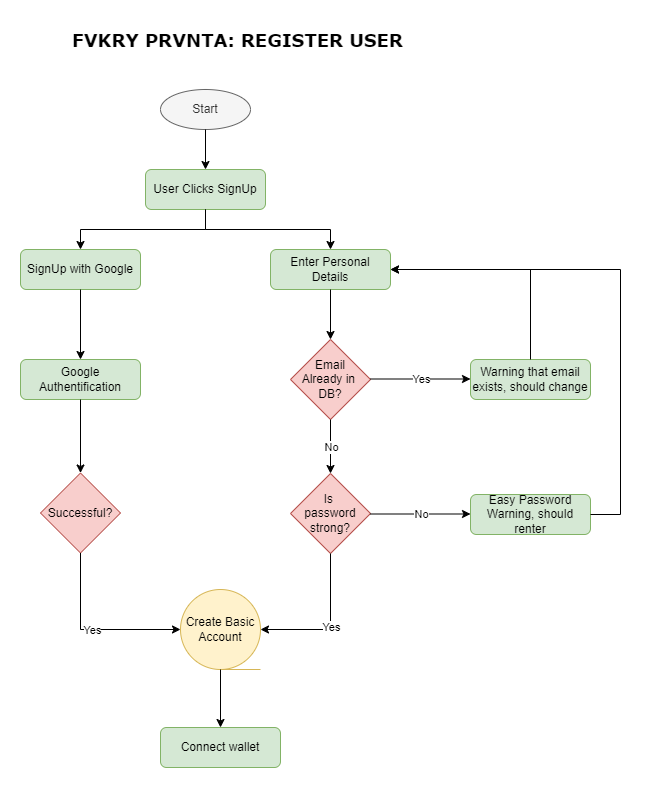

The diagram above was exported from draw.io. Its source (the exported page's mxGraphModel, read from the mxfile embedded in the PNG):
<mxGraphModel dx="880" dy="532" grid="1" gridSize="10" guides="1" tooltips="1" connect="1" arrows="1" fold="1" page="1" pageScale="1" pageWidth="1169" pageHeight="827" math="0" shadow="0">
  <root>
    <mxCell id="WIyWlLk6GJQsqaUBKTNV-0" />
    <mxCell id="WIyWlLk6GJQsqaUBKTNV-1" parent="WIyWlLk6GJQsqaUBKTNV-0" />
    <mxCell id="PtgBGD1UI-ZKKbDJZ96Q-0" value="Start" style="ellipse;whiteSpace=wrap;html=1;fillColor=#f5f5f5;fontColor=#333333;strokeColor=#666666;" vertex="1" parent="WIyWlLk6GJQsqaUBKTNV-1">
      <mxGeometry x="428" y="92" width="90" height="40" as="geometry" />
    </mxCell>
    <mxCell id="PtgBGD1UI-ZKKbDJZ96Q-1" value="User Clicks SignUp" style="rounded=1;whiteSpace=wrap;html=1;fillColor=#d5e8d4;strokeColor=#82b366;" vertex="1" parent="WIyWlLk6GJQsqaUBKTNV-1">
      <mxGeometry x="413" y="172" width="120" height="40" as="geometry" />
    </mxCell>
    <mxCell id="PtgBGD1UI-ZKKbDJZ96Q-2" value="" style="endArrow=classic;html=1;rounded=0;exitX=0.5;exitY=1;exitDx=0;exitDy=0;entryX=0.5;entryY=0;entryDx=0;entryDy=0;" edge="1" parent="WIyWlLk6GJQsqaUBKTNV-1" source="PtgBGD1UI-ZKKbDJZ96Q-0" target="PtgBGD1UI-ZKKbDJZ96Q-1">
      <mxGeometry width="50" height="50" relative="1" as="geometry">
        <mxPoint x="308" y="182" as="sourcePoint" />
        <mxPoint x="358" y="132" as="targetPoint" />
      </mxGeometry>
    </mxCell>
    <mxCell id="PtgBGD1UI-ZKKbDJZ96Q-3" value="SignUp with Google" style="rounded=1;whiteSpace=wrap;html=1;fillColor=#d5e8d4;strokeColor=#82b366;" vertex="1" parent="WIyWlLk6GJQsqaUBKTNV-1">
      <mxGeometry x="288" y="252" width="120" height="40" as="geometry" />
    </mxCell>
    <mxCell id="PtgBGD1UI-ZKKbDJZ96Q-4" value="Enter Personal Details" style="rounded=1;whiteSpace=wrap;html=1;fillColor=#d5e8d4;strokeColor=#82b366;" vertex="1" parent="WIyWlLk6GJQsqaUBKTNV-1">
      <mxGeometry x="538" y="252" width="120" height="40" as="geometry" />
    </mxCell>
    <mxCell id="PtgBGD1UI-ZKKbDJZ96Q-5" value="Email&lt;div&gt;Already in&amp;nbsp;&lt;/div&gt;&lt;div&gt;DB?&lt;/div&gt;" style="rhombus;whiteSpace=wrap;html=1;fillColor=#f8cecc;strokeColor=#b85450;" vertex="1" parent="WIyWlLk6GJQsqaUBKTNV-1">
      <mxGeometry x="558" y="342" width="80" height="80" as="geometry" />
    </mxCell>
    <mxCell id="PtgBGD1UI-ZKKbDJZ96Q-6" value="" style="endArrow=classic;html=1;rounded=0;exitX=0.5;exitY=1;exitDx=0;exitDy=0;entryX=0.5;entryY=0;entryDx=0;entryDy=0;" edge="1" parent="WIyWlLk6GJQsqaUBKTNV-1" source="PtgBGD1UI-ZKKbDJZ96Q-1" target="PtgBGD1UI-ZKKbDJZ96Q-4">
      <mxGeometry width="50" height="50" relative="1" as="geometry">
        <mxPoint x="468" y="242" as="sourcePoint" />
        <mxPoint x="468" y="282" as="targetPoint" />
        <Array as="points">
          <mxPoint x="473" y="232" />
          <mxPoint x="598" y="232" />
        </Array>
      </mxGeometry>
    </mxCell>
    <mxCell id="PtgBGD1UI-ZKKbDJZ96Q-7" value="" style="endArrow=classic;html=1;rounded=0;exitX=0.5;exitY=1;exitDx=0;exitDy=0;" edge="1" parent="WIyWlLk6GJQsqaUBKTNV-1" source="PtgBGD1UI-ZKKbDJZ96Q-1" target="PtgBGD1UI-ZKKbDJZ96Q-3">
      <mxGeometry width="50" height="50" relative="1" as="geometry">
        <mxPoint x="228" y="212" as="sourcePoint" />
        <mxPoint x="348" y="250" as="targetPoint" />
        <Array as="points">
          <mxPoint x="473" y="232" />
          <mxPoint x="348" y="232" />
        </Array>
      </mxGeometry>
    </mxCell>
    <mxCell id="PtgBGD1UI-ZKKbDJZ96Q-10" value="" style="endArrow=classic;html=1;rounded=0;exitX=0.5;exitY=1;exitDx=0;exitDy=0;entryX=0.5;entryY=0;entryDx=0;entryDy=0;" edge="1" parent="WIyWlLk6GJQsqaUBKTNV-1" source="PtgBGD1UI-ZKKbDJZ96Q-4" target="PtgBGD1UI-ZKKbDJZ96Q-5">
      <mxGeometry width="50" height="50" relative="1" as="geometry">
        <mxPoint x="648" y="322" as="sourcePoint" />
        <mxPoint x="648" y="362" as="targetPoint" />
      </mxGeometry>
    </mxCell>
    <mxCell id="PtgBGD1UI-ZKKbDJZ96Q-11" value="" style="endArrow=classic;html=1;rounded=0;" edge="1" parent="WIyWlLk6GJQsqaUBKTNV-1">
      <mxGeometry relative="1" as="geometry">
        <mxPoint x="638" y="381.5" as="sourcePoint" />
        <mxPoint x="738" y="381.5" as="targetPoint" />
      </mxGeometry>
    </mxCell>
    <mxCell id="PtgBGD1UI-ZKKbDJZ96Q-12" value="Yes" style="edgeLabel;resizable=0;;align=center;verticalAlign=middle;html=1;" connectable="0" vertex="1" parent="PtgBGD1UI-ZKKbDJZ96Q-11">
      <mxGeometry relative="1" as="geometry" />
    </mxCell>
    <mxCell id="PtgBGD1UI-ZKKbDJZ96Q-17" value="Warning that email exists, should change" style="rounded=1;whiteSpace=wrap;html=1;fillColor=#d5e8d4;strokeColor=#82b366;" vertex="1" parent="WIyWlLk6GJQsqaUBKTNV-1">
      <mxGeometry x="738" y="362" width="120" height="40" as="geometry" />
    </mxCell>
    <mxCell id="PtgBGD1UI-ZKKbDJZ96Q-18" value="Google Authentification" style="rounded=1;whiteSpace=wrap;html=1;fillColor=#d5e8d4;strokeColor=#82b366;" vertex="1" parent="WIyWlLk6GJQsqaUBKTNV-1">
      <mxGeometry x="288" y="362" width="120" height="40" as="geometry" />
    </mxCell>
    <mxCell id="PtgBGD1UI-ZKKbDJZ96Q-19" value="Is&amp;nbsp;&lt;div&gt;password strong?&lt;/div&gt;" style="rhombus;whiteSpace=wrap;html=1;fillColor=#f8cecc;strokeColor=#b85450;" vertex="1" parent="WIyWlLk6GJQsqaUBKTNV-1">
      <mxGeometry x="558" y="476" width="80" height="80" as="geometry" />
    </mxCell>
    <mxCell id="PtgBGD1UI-ZKKbDJZ96Q-20" value="" style="endArrow=classic;html=1;rounded=0;exitX=0.5;exitY=1;exitDx=0;exitDy=0;" edge="1" parent="WIyWlLk6GJQsqaUBKTNV-1" source="PtgBGD1UI-ZKKbDJZ96Q-5" target="PtgBGD1UI-ZKKbDJZ96Q-19">
      <mxGeometry relative="1" as="geometry">
        <mxPoint x="648" y="432" as="sourcePoint" />
        <mxPoint x="748" y="432" as="targetPoint" />
      </mxGeometry>
    </mxCell>
    <mxCell id="PtgBGD1UI-ZKKbDJZ96Q-21" value="No" style="edgeLabel;resizable=0;;align=center;verticalAlign=middle;html=1;" connectable="0" vertex="1" parent="PtgBGD1UI-ZKKbDJZ96Q-20">
      <mxGeometry relative="1" as="geometry">
        <mxPoint as="offset" />
      </mxGeometry>
    </mxCell>
    <mxCell id="PtgBGD1UI-ZKKbDJZ96Q-30" value="" style="endArrow=classic;html=1;rounded=0;exitX=0.5;exitY=1;exitDx=0;exitDy=0;entryX=0.5;entryY=0;entryDx=0;entryDy=0;" edge="1" parent="WIyWlLk6GJQsqaUBKTNV-1" source="PtgBGD1UI-ZKKbDJZ96Q-3" target="PtgBGD1UI-ZKKbDJZ96Q-18">
      <mxGeometry width="50" height="50" relative="1" as="geometry">
        <mxPoint x="328" y="322" as="sourcePoint" />
        <mxPoint x="328" y="362" as="targetPoint" />
      </mxGeometry>
    </mxCell>
    <mxCell id="PtgBGD1UI-ZKKbDJZ96Q-31" value="" style="endArrow=classic;html=1;rounded=0;" edge="1" parent="WIyWlLk6GJQsqaUBKTNV-1">
      <mxGeometry relative="1" as="geometry">
        <mxPoint x="638" y="516.5" as="sourcePoint" />
        <mxPoint x="738" y="516.5" as="targetPoint" />
      </mxGeometry>
    </mxCell>
    <mxCell id="PtgBGD1UI-ZKKbDJZ96Q-32" value="No" style="edgeLabel;resizable=0;;align=center;verticalAlign=middle;html=1;" connectable="0" vertex="1" parent="PtgBGD1UI-ZKKbDJZ96Q-31">
      <mxGeometry relative="1" as="geometry">
        <mxPoint as="offset" />
      </mxGeometry>
    </mxCell>
    <mxCell id="PtgBGD1UI-ZKKbDJZ96Q-33" value="Easy Password Warning, should renter" style="rounded=1;whiteSpace=wrap;html=1;fillColor=#d5e8d4;strokeColor=#82b366;" vertex="1" parent="WIyWlLk6GJQsqaUBKTNV-1">
      <mxGeometry x="738" y="497" width="120" height="40" as="geometry" />
    </mxCell>
    <mxCell id="PtgBGD1UI-ZKKbDJZ96Q-35" value="Successful?" style="rhombus;whiteSpace=wrap;html=1;fillColor=#f8cecc;strokeColor=#b85450;" vertex="1" parent="WIyWlLk6GJQsqaUBKTNV-1">
      <mxGeometry x="308" y="475.5" width="80" height="80" as="geometry" />
    </mxCell>
    <mxCell id="PtgBGD1UI-ZKKbDJZ96Q-36" value="" style="endArrow=classic;html=1;rounded=0;exitX=0.5;exitY=1;exitDx=0;exitDy=0;entryX=0.5;entryY=0;entryDx=0;entryDy=0;" edge="1" parent="WIyWlLk6GJQsqaUBKTNV-1" source="PtgBGD1UI-ZKKbDJZ96Q-18" target="PtgBGD1UI-ZKKbDJZ96Q-35">
      <mxGeometry width="50" height="50" relative="1" as="geometry">
        <mxPoint x="347.5" y="422" as="sourcePoint" />
        <mxPoint x="347.5" y="472" as="targetPoint" />
      </mxGeometry>
    </mxCell>
    <mxCell id="PtgBGD1UI-ZKKbDJZ96Q-37" value="Create Basic Account" style="shape=tapeData;whiteSpace=wrap;html=1;perimeter=ellipsePerimeter;fillColor=#fff2cc;strokeColor=#d6b656;" vertex="1" parent="WIyWlLk6GJQsqaUBKTNV-1">
      <mxGeometry x="448" y="592" width="80" height="80" as="geometry" />
    </mxCell>
    <mxCell id="PtgBGD1UI-ZKKbDJZ96Q-38" value="" style="endArrow=classic;html=1;rounded=0;exitX=0.5;exitY=1;exitDx=0;exitDy=0;entryX=1;entryY=0.5;entryDx=0;entryDy=0;" edge="1" parent="WIyWlLk6GJQsqaUBKTNV-1" source="PtgBGD1UI-ZKKbDJZ96Q-19" target="PtgBGD1UI-ZKKbDJZ96Q-37">
      <mxGeometry relative="1" as="geometry">
        <mxPoint x="618" y="602" as="sourcePoint" />
        <mxPoint x="578" y="632" as="targetPoint" />
        <Array as="points">
          <mxPoint x="598" y="632" />
        </Array>
      </mxGeometry>
    </mxCell>
    <mxCell id="PtgBGD1UI-ZKKbDJZ96Q-39" value="Yes" style="edgeLabel;resizable=0;;align=center;verticalAlign=middle;html=1;" connectable="0" vertex="1" parent="PtgBGD1UI-ZKKbDJZ96Q-38">
      <mxGeometry relative="1" as="geometry" />
    </mxCell>
    <mxCell id="PtgBGD1UI-ZKKbDJZ96Q-42" value="" style="endArrow=classic;html=1;rounded=0;exitX=0.5;exitY=0;exitDx=0;exitDy=0;entryX=1;entryY=0.5;entryDx=0;entryDy=0;" edge="1" parent="WIyWlLk6GJQsqaUBKTNV-1" source="PtgBGD1UI-ZKKbDJZ96Q-17" target="PtgBGD1UI-ZKKbDJZ96Q-4">
      <mxGeometry width="50" height="50" relative="1" as="geometry">
        <mxPoint x="758" y="272" as="sourcePoint" />
        <mxPoint x="758" y="322" as="targetPoint" />
        <Array as="points">
          <mxPoint x="798" y="272" />
        </Array>
      </mxGeometry>
    </mxCell>
    <mxCell id="PtgBGD1UI-ZKKbDJZ96Q-43" value="" style="endArrow=classic;html=1;rounded=0;exitX=1;exitY=0.5;exitDx=0;exitDy=0;entryX=1;entryY=0.5;entryDx=0;entryDy=0;" edge="1" parent="WIyWlLk6GJQsqaUBKTNV-1" source="PtgBGD1UI-ZKKbDJZ96Q-33" target="PtgBGD1UI-ZKKbDJZ96Q-4">
      <mxGeometry width="50" height="50" relative="1" as="geometry">
        <mxPoint x="898" y="432" as="sourcePoint" />
        <mxPoint x="898" y="482" as="targetPoint" />
        <Array as="points">
          <mxPoint x="888" y="517" />
          <mxPoint x="888" y="272" />
        </Array>
      </mxGeometry>
    </mxCell>
    <mxCell id="PtgBGD1UI-ZKKbDJZ96Q-44" value="" style="endArrow=classic;html=1;rounded=0;exitX=0.5;exitY=1;exitDx=0;exitDy=0;entryX=0;entryY=0.5;entryDx=0;entryDy=0;" edge="1" parent="WIyWlLk6GJQsqaUBKTNV-1" source="PtgBGD1UI-ZKKbDJZ96Q-35" target="PtgBGD1UI-ZKKbDJZ96Q-37">
      <mxGeometry relative="1" as="geometry">
        <mxPoint x="288" y="612" as="sourcePoint" />
        <mxPoint x="388" y="612" as="targetPoint" />
        <Array as="points">
          <mxPoint x="348" y="632" />
        </Array>
      </mxGeometry>
    </mxCell>
    <mxCell id="PtgBGD1UI-ZKKbDJZ96Q-45" value="Yes" style="edgeLabel;resizable=0;;align=center;verticalAlign=middle;html=1;" connectable="0" vertex="1" parent="PtgBGD1UI-ZKKbDJZ96Q-44">
      <mxGeometry relative="1" as="geometry" />
    </mxCell>
    <mxCell id="PtgBGD1UI-ZKKbDJZ96Q-46" value="Connect wallet" style="rounded=1;whiteSpace=wrap;html=1;fillColor=#d5e8d4;strokeColor=#82b366;" vertex="1" parent="WIyWlLk6GJQsqaUBKTNV-1">
      <mxGeometry x="428" y="730" width="120" height="40" as="geometry" />
    </mxCell>
    <mxCell id="PtgBGD1UI-ZKKbDJZ96Q-48" value="" style="endArrow=classic;html=1;rounded=0;exitX=0.5;exitY=1;exitDx=0;exitDy=0;entryX=0.5;entryY=0;entryDx=0;entryDy=0;" edge="1" parent="WIyWlLk6GJQsqaUBKTNV-1" source="PtgBGD1UI-ZKKbDJZ96Q-37" target="PtgBGD1UI-ZKKbDJZ96Q-46">
      <mxGeometry width="50" height="50" relative="1" as="geometry">
        <mxPoint x="488" y="672" as="sourcePoint" />
        <mxPoint x="488" y="732" as="targetPoint" />
      </mxGeometry>
    </mxCell>
    <mxCell id="PtgBGD1UI-ZKKbDJZ96Q-49" value="&lt;b&gt;&lt;font style=&quot;font-size: 18px;&quot; face=&quot;Verdana&quot;&gt;FVKRY PRVNTA: REGISTER USER&lt;/font&gt;&lt;/b&gt;" style="text;html=1;align=center;verticalAlign=middle;resizable=0;points=[];autosize=1;strokeColor=none;fillColor=none;" vertex="1" parent="WIyWlLk6GJQsqaUBKTNV-1">
      <mxGeometry x="330" y="23" width="350" height="40" as="geometry" />
    </mxCell>
  </root>
</mxGraphModel>